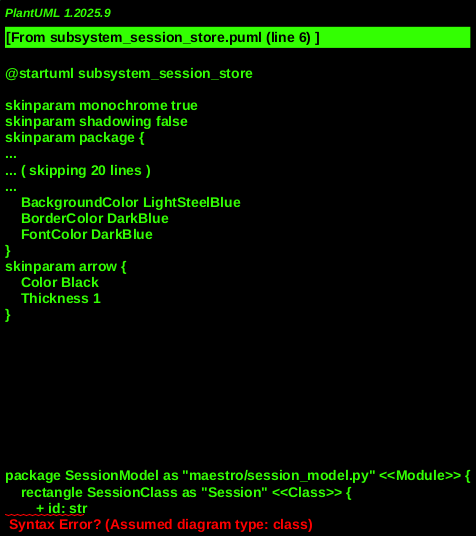

The diagram above was rendered by PlantUML. Its source (embedded in the PNG):
@startuml subsystem_session_store
!include _shared.puml

MODULE(SessionModel, "maestro/session_model.py") {
    CLASS(SessionClass, "Session") {
        + id: str
        + created_at: str
        + updated_at: str
        + root_task: str
        + subtasks: List<Subtask>
        + status: str
        + rules_path: Optional<str>
        + root_task_raw: Optional<str>
        + root_task_clean: Optional<str>
        + root_task_summary: Optional<str>
        + root_task_categories: Optional<List<str>>
        + root_history: Optional<List<Dict>>
        + plans: Optional<List<PlanNode>>
        + active_plan_id: Optional<str>
        --
        + to_dict(): Dict
        + from_dict(data: Dict): Session
    }

    CLASS(SubtaskClass, "Subtask") {
        + id: str
        + title: str
        + description: str
        + planner_model: str
        + worker_model: str
        + status: str
        + summary_file: str
        + categories: Optional<List<str>>
        + root_excerpt: Optional<str>
        + plan_id: Optional<str>
        --
        + to_dict(): Dict
        + from_dict(data: Dict): Subtask
    }

    CLASS(PlanNodeClass, "PlanNode") {
        + plan_id: str
        + parent_plan_id: Optional<str>
        + created_at: str
        + label: str
        + status: str
        + notes: Optional<str>
        + root_snapshot: str
        + subtask_ids: List<str>
        --
        + to_dict(): Dict
        + from_dict(data: Dict): PlanNode
    }

    FUNCTION(LoadSession, "load_session(path)")
    FUNCTION(SaveSession, "save_session(session, path)")

    RECTANGLE(SessionStatuses, "SESSION_STATUSES") #LightBlue
    RECTANGLE(SubtaskStatuses, "SUBTASK_STATUSES") #LightBlue
}

MODULE(StandardLib, "Standard Libraries") {
    FUNCTION(JsonLoad, "json.load()")
    FUNCTION(JsonDump, "json.dump()")
    FUNCTION(Open, "open()")
}

DATASTORE(SessionJsonFile, "Session JSON File")
DATASTORE(OperatingSystem, "Operating System (FS)")

' Relationships between classes
SessionClass "1" *-- "0..*" SubtaskClass : contains
SessionClass "1" *-- "0..*" PlanNodeClass : manages

' Load Session Flow
LoadSession --> Open : "Reads file"
LoadSession --> JsonLoad : "Parses JSON"
LoadSession --> SessionClass.from_dict : "Deserializes to Session obj"
SessionClass.from_dict --> SubtaskClass.from_dict : "Deserializes subtasks"
SessionClass.from_dict --> PlanNodeClass.from_dict : "Deserializes plan nodes"

JsonLoad -[dashed]-> SessionJsonFile : "Reads content"
Open -[dashed]-> OperatingSystem : "Accesses file system"

' Save Session Flow
SaveSession --> SessionClass.to_dict : "Serializes Session obj to dict"
SessionClass.to_dict --> SubtaskClass.to_dict : "Serializes subtasks"
SessionClass.to_dict --> PlanNodeClass.to_dict : "Serializes plan nodes"
SaveSession --> JsonDump : "Writes dict as JSON"
SaveSession --> Open : "Opens file"

JsonDump --[#Red,dashed]-> SessionJsonFile : "Writes content"
Open --[#Red,dashed]-> OperatingSystem : "Accesses file system"

' Validation gates
SessionClass.from_dict -[#Blue]-> SessionJsonFile : "Implicit Key/Schema Validation"
SessionClass.from_dict -[#Blue]-> SessionJsonFile : "Backward Compatibility Logic"
LoadSession -[#Blue]-> SessionJsonFile : "File existence (FileNotFoundError)"
LoadSession -[#Blue]-> SessionJsonFile : "JSON format (json.JSONDecodeError)"

@enduml